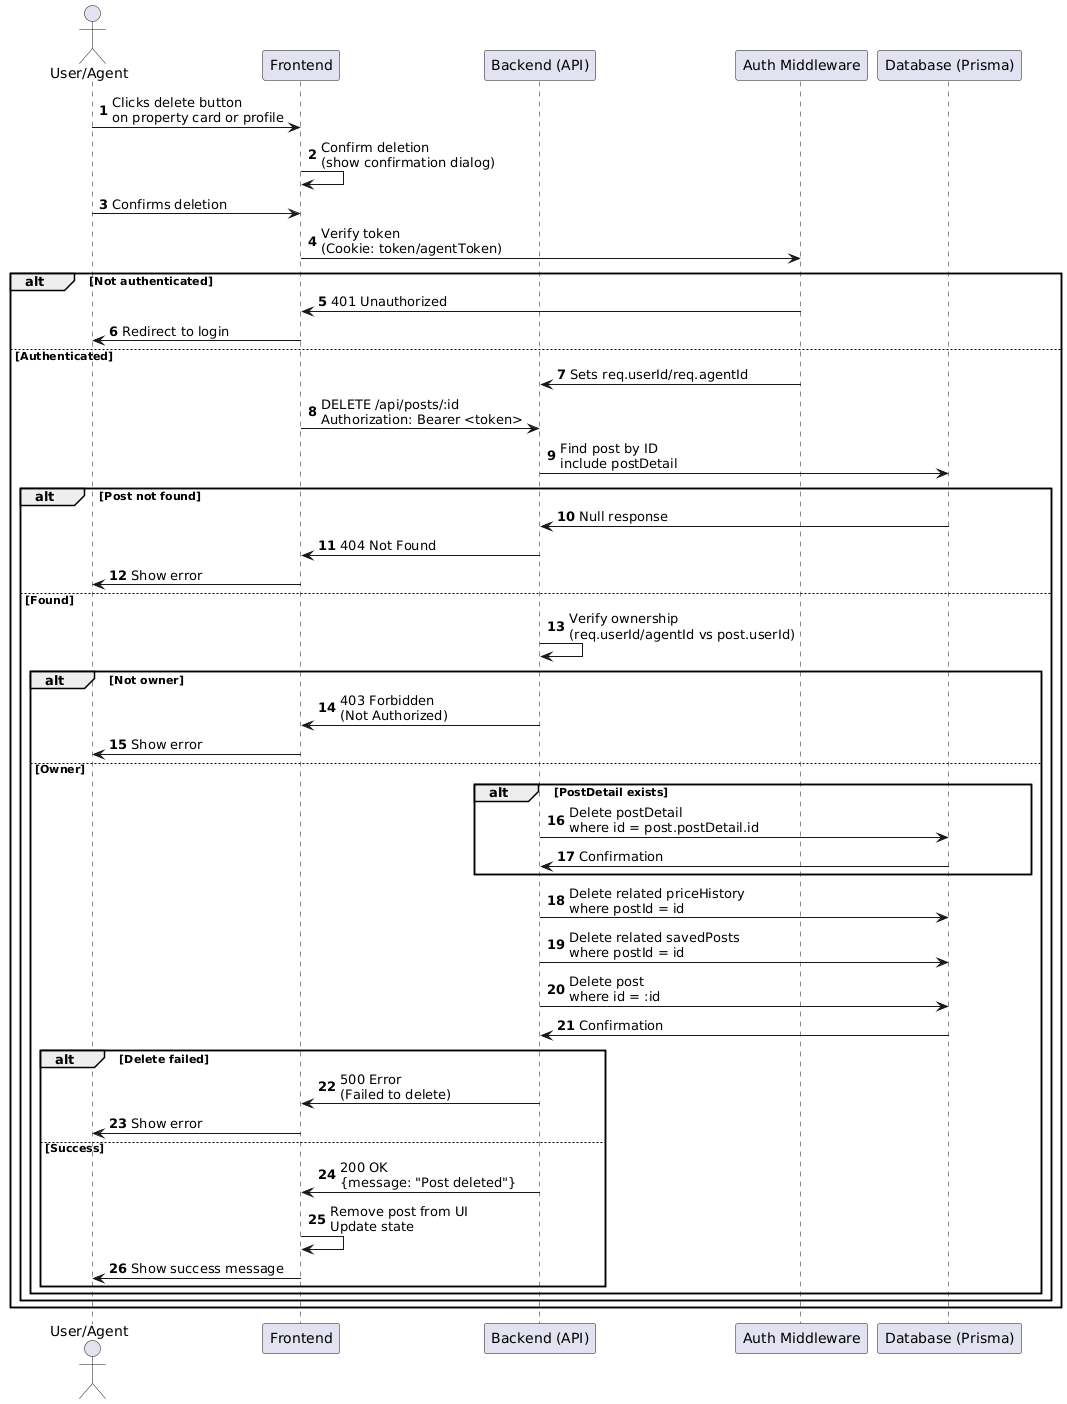

The diagram above was rendered by PlantUML. Its source (embedded in the PNG):
@startuml
actor "User/Agent" as UserAgent
participant "Frontend" as Frontend
participant "Backend (API)" as Backend
participant "Auth Middleware" as Auth
participant "Database (Prisma)" as Database

autonumber

UserAgent -> Frontend: Clicks delete button\non property card or profile
Frontend -> Frontend: Confirm deletion\n(show confirmation dialog)
UserAgent -> Frontend: Confirms deletion
Frontend -> Auth: Verify token\n(Cookie: token/agentToken)

alt Not authenticated
    Auth -> Frontend: 401 Unauthorized
    Frontend -> UserAgent: Redirect to login
else Authenticated
    Auth -> Backend: Sets req.userId/req.agentId
    Frontend -> Backend: DELETE /api/posts/:id\nAuthorization: Bearer <token>
    Backend -> Database: Find post by ID\ninclude postDetail
    
    alt Post not found
        Database -> Backend: Null response
        Backend -> Frontend: 404 Not Found
        Frontend -> UserAgent: Show error
    else Found
        Backend -> Backend: Verify ownership\n(req.userId/agentId vs post.userId)
        
        alt Not owner
            Backend -> Frontend: 403 Forbidden\n(Not Authorized)
            Frontend -> UserAgent: Show error
        else Owner
            alt PostDetail exists
                Backend -> Database: Delete postDetail\nwhere id = post.postDetail.id
                Database -> Backend: Confirmation
            end
            
            Backend -> Database: Delete related priceHistory\nwhere postId = id
            Backend -> Database: Delete related savedPosts\nwhere postId = id
            Backend -> Database: Delete post\nwhere id = :id
            Database -> Backend: Confirmation
            
            alt Delete failed
                Backend -> Frontend: 500 Error\n(Failed to delete)
                Frontend -> UserAgent: Show error
            else Success
                Backend -> Frontend: 200 OK\n{message: "Post deleted"}
                Frontend -> Frontend: Remove post from UI\nUpdate state
                Frontend -> UserAgent: Show success message
            end
        end
    end
end
@enduml